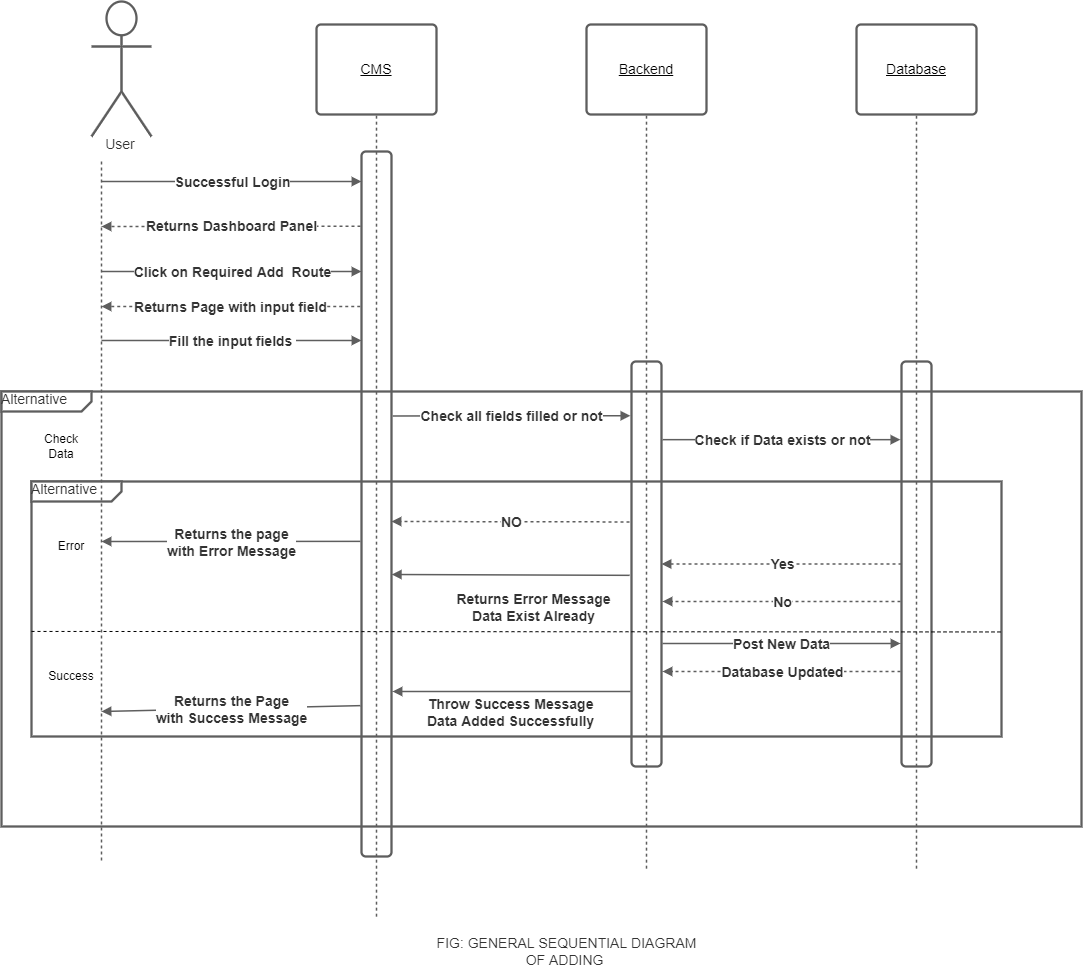

The diagram above was exported from draw.io. Its source (the exported page's mxGraphModel, read from the mxfile embedded in the PNG):
<mxGraphModel dx="1298" dy="601" grid="1" gridSize="10" guides="1" tooltips="1" connect="1" arrows="1" fold="1" page="1" pageScale="1" pageWidth="850" pageHeight="1100" math="0" shadow="0">
  <root>
    <mxCell id="0" />
    <mxCell id="1" parent="0" />
    <UserObject label="Alternative" lucidchartObjectId="_K3WWyg4hMG2" id="D1SY91pb1n_Eg3XHv9m8-1">
      <mxCell style="html=1;blockSpacing=1;whiteSpace=wrap;shape=mxgraph.sysml.package2;xSize=90;overflow=fill;fontSize=14;fontColor=#333333;align=left;spacing=0;strokeColor=#5e5e5e;strokeOpacity=100;rounded=1;absoluteArcSize=1;arcSize=9;strokeWidth=2.3;" parent="1" vertex="1">
        <mxGeometry x="230" y="560" width="1080" height="435" as="geometry" />
      </mxCell>
    </UserObject>
    <UserObject label="Alternative" lucidchartObjectId="3S3Wft3A00~x" id="D1SY91pb1n_Eg3XHv9m8-2">
      <mxCell style="html=1;blockSpacing=1;whiteSpace=wrap;shape=mxgraph.sysml.package2;xSize=90;overflow=fill;fontSize=14;fontColor=#333333;align=left;spacing=0;strokeColor=#5e5e5e;strokeOpacity=100;rounded=1;absoluteArcSize=1;arcSize=9;strokeWidth=2.3;" parent="1" vertex="1">
        <mxGeometry x="260" y="650" width="970" height="255" as="geometry" />
      </mxCell>
    </UserObject>
    <UserObject label="FIG: GENERAL SEQUENTIAL DIAGRAM OF ADDING&amp;nbsp;" lucidchartObjectId="-73WGn-gP8Ln" id="D1SY91pb1n_Eg3XHv9m8-3">
      <mxCell style="html=1;overflow=block;blockSpacing=1;whiteSpace=wrap;fontSize=14;fontColor=#333333;spacing=0;fillColor=none;strokeWidth=1.5;strokeColor=none;" parent="1" vertex="1">
        <mxGeometry x="656" y="1100" width="279" height="39" as="geometry" />
      </mxCell>
    </UserObject>
    <UserObject label="User" lucidchartObjectId="pv3WkIh2O9.o" id="D1SY91pb1n_Eg3XHv9m8-4">
      <mxCell style="html=1;overflow=block;blockSpacing=1;shape=umlActor;labelPosition=center;verticalLabelPosition=bottom;verticalAlign=top;whiteSpace=nowrap;fontSize=14;fontColor=#333333;spacing=0;strokeColor=#5e5e5e;strokeOpacity=100;rounded=1;absoluteArcSize=1;arcSize=9;strokeWidth=2.3;" parent="1" vertex="1">
        <mxGeometry x="320" y="170" width="60" height="135" as="geometry" />
      </mxCell>
    </UserObject>
    <UserObject label="CMS" lucidchartObjectId="pv3WYLz0Eo33" id="D1SY91pb1n_Eg3XHv9m8-5">
      <mxCell style="html=1;overflow=block;blockSpacing=1;whiteSpace=wrap;fontSize=14;fontStyle=4;spacing=3.8;strokeColor=#5e5e5e;strokeOpacity=100;rounded=1;absoluteArcSize=1;arcSize=9;strokeWidth=2.3;" parent="1" vertex="1">
        <mxGeometry x="545" y="193" width="120" height="90" as="geometry" />
      </mxCell>
    </UserObject>
    <UserObject label="Backend" lucidchartObjectId="pv3W8KxRfetx" id="D1SY91pb1n_Eg3XHv9m8-6">
      <mxCell style="html=1;overflow=block;blockSpacing=1;whiteSpace=wrap;fontSize=14;fontStyle=4;spacing=3.8;strokeColor=#5e5e5e;strokeOpacity=100;rounded=1;absoluteArcSize=1;arcSize=9;strokeWidth=2.3;" parent="1" vertex="1">
        <mxGeometry x="815" y="193" width="120" height="90" as="geometry" />
      </mxCell>
    </UserObject>
    <UserObject label="Database" lucidchartObjectId="pv3W2sYnPNoD" id="D1SY91pb1n_Eg3XHv9m8-7">
      <mxCell style="html=1;overflow=block;blockSpacing=1;whiteSpace=wrap;fontSize=14;fontStyle=4;spacing=3.8;strokeColor=#5e5e5e;strokeOpacity=100;rounded=1;absoluteArcSize=1;arcSize=9;strokeWidth=2.3;" parent="1" vertex="1">
        <mxGeometry x="1085" y="193" width="120" height="90" as="geometry" />
      </mxCell>
    </UserObject>
    <UserObject label="" lucidchartObjectId="pv3WJIvET3qM" id="D1SY91pb1n_Eg3XHv9m8-8">
      <mxCell style="html=1;jettySize=18;whiteSpace=wrap;fontSize=14;strokeColor=#5E5E5E;dashed=1;fixDash=1;strokeWidth=1.5;rounded=0;startArrow=none;endArrow=none;" parent="1" edge="1">
        <mxGeometry width="100" height="100" relative="1" as="geometry">
          <Array as="points" />
          <mxPoint x="330" y="330" as="sourcePoint" />
          <mxPoint x="330" y="1030" as="targetPoint" />
        </mxGeometry>
      </mxCell>
    </UserObject>
    <UserObject label="" lucidchartObjectId="pv3W6xqtZqMt" id="D1SY91pb1n_Eg3XHv9m8-9">
      <mxCell style="html=1;jettySize=18;whiteSpace=wrap;fontSize=14;strokeColor=#5E5E5E;dashed=1;fixDash=1;strokeWidth=1.5;rounded=0;startArrow=none;endArrow=none;exitX=0.5;exitY=1.013;exitPerimeter=0;" parent="1" source="D1SY91pb1n_Eg3XHv9m8-5" edge="1">
        <mxGeometry width="100" height="100" relative="1" as="geometry">
          <Array as="points" />
          <mxPoint x="605" y="1086" as="targetPoint" />
        </mxGeometry>
      </mxCell>
    </UserObject>
    <UserObject label="" lucidchartObjectId="pv3W8oDQxX6O" id="D1SY91pb1n_Eg3XHv9m8-10">
      <mxCell style="html=1;jettySize=18;whiteSpace=wrap;fontSize=14;strokeColor=#5E5E5E;dashed=1;fixDash=1;strokeWidth=1.5;rounded=0;startArrow=none;endArrow=none;exitX=0.5;exitY=1.013;exitPerimeter=0;" parent="1" source="D1SY91pb1n_Eg3XHv9m8-6" edge="1">
        <mxGeometry width="100" height="100" relative="1" as="geometry">
          <Array as="points" />
          <mxPoint x="875" y="1040" as="targetPoint" />
        </mxGeometry>
      </mxCell>
    </UserObject>
    <UserObject label="" lucidchartObjectId="pv3WYDhhg~hn" id="D1SY91pb1n_Eg3XHv9m8-11">
      <mxCell style="html=1;jettySize=18;whiteSpace=wrap;fontSize=14;strokeColor=#5E5E5E;dashed=1;fixDash=1;strokeWidth=1.5;rounded=0;startArrow=none;endArrow=none;exitX=0.5;exitY=1.013;exitPerimeter=0;" parent="1" source="D1SY91pb1n_Eg3XHv9m8-7" edge="1">
        <mxGeometry width="100" height="100" relative="1" as="geometry">
          <Array as="points" />
          <mxPoint x="1145" y="1040" as="targetPoint" />
        </mxGeometry>
      </mxCell>
    </UserObject>
    <UserObject label="S" lucidchartObjectId="pv3WXqxDspbT" id="D1SY91pb1n_Eg3XHv9m8-12">
      <mxCell style="html=1;jettySize=18;whiteSpace=wrap;fontSize=14;strokeColor=#5E5E5E;strokeWidth=1.5;rounded=1;arcSize=12;edgeStyle=orthogonalEdgeStyle;startArrow=none;endArrow=block;endFill=1;" parent="1" edge="1">
        <mxGeometry width="100" height="100" relative="1" as="geometry">
          <Array as="points" />
          <mxPoint x="330" y="350" as="sourcePoint" />
          <mxPoint x="590" y="350" as="targetPoint" />
        </mxGeometry>
      </mxCell>
    </UserObject>
    <mxCell id="D1SY91pb1n_Eg3XHv9m8-13" value="Successful Login" style="text;html=1;resizable=0;labelBackgroundColor=default;align=center;verticalAlign=middle;fontStyle=1;fontColor=#333333;fontSize=14;" parent="D1SY91pb1n_Eg3XHv9m8-12" vertex="1">
      <mxGeometry relative="1" as="geometry">
        <mxPoint as="offset" />
      </mxGeometry>
    </mxCell>
    <UserObject label="" lucidchartObjectId="pv3WLI4EP5F4" id="D1SY91pb1n_Eg3XHv9m8-14">
      <mxCell style="html=1;jettySize=18;whiteSpace=wrap;fontSize=14;strokeColor=#5E5E5E;dashed=1;fixDash=1;strokeWidth=1.5;rounded=0;startArrow=none;endArrow=block;endFill=1;exitX=-0.037;exitY=0.106;exitPerimeter=0;" parent="1" source="D1SY91pb1n_Eg3XHv9m8-26" edge="1">
        <mxGeometry width="100" height="100" relative="1" as="geometry">
          <Array as="points" />
          <mxPoint x="330" y="395" as="targetPoint" />
        </mxGeometry>
      </mxCell>
    </UserObject>
    <mxCell id="D1SY91pb1n_Eg3XHv9m8-15" value="Returns Dashboard Panel" style="text;html=1;resizable=0;labelBackgroundColor=default;align=center;verticalAlign=middle;fontStyle=1;fontColor=#333333;fontSize=14;" parent="D1SY91pb1n_Eg3XHv9m8-14" vertex="1">
      <mxGeometry relative="1" as="geometry">
        <mxPoint as="offset" />
      </mxGeometry>
    </mxCell>
    <mxCell id="D1SY91pb1n_Eg3XHv9m8-48" style="edgeStyle=orthogonalEdgeStyle;rounded=0;orthogonalLoop=1;jettySize=auto;html=1;exitX=0;exitY=0;exitDx=0;exitDy=0;fontSize=14;" parent="D1SY91pb1n_Eg3XHv9m8-14" source="D1SY91pb1n_Eg3XHv9m8-15" target="D1SY91pb1n_Eg3XHv9m8-15" edge="1">
      <mxGeometry relative="1" as="geometry" />
    </mxCell>
    <UserObject label="" lucidchartObjectId="pv3W4jiO.uxx" id="D1SY91pb1n_Eg3XHv9m8-16">
      <mxCell style="html=1;jettySize=18;whiteSpace=wrap;fontSize=14;strokeColor=#5E5E5E;strokeWidth=1.5;rounded=1;arcSize=12;edgeStyle=orthogonalEdgeStyle;startArrow=none;endArrow=block;endFill=1;" parent="1" edge="1">
        <mxGeometry width="100" height="100" relative="1" as="geometry">
          <Array as="points" />
          <mxPoint x="330" y="440" as="sourcePoint" />
          <mxPoint x="590" y="440" as="targetPoint" />
        </mxGeometry>
      </mxCell>
    </UserObject>
    <mxCell id="D1SY91pb1n_Eg3XHv9m8-17" value="Click on Required Add&amp;nbsp; Route" style="text;html=1;resizable=0;labelBackgroundColor=default;align=center;verticalAlign=middle;fontStyle=1;fontColor=#333333;fontSize=14;" parent="D1SY91pb1n_Eg3XHv9m8-16" vertex="1">
      <mxGeometry relative="1" as="geometry">
        <mxPoint as="offset" />
      </mxGeometry>
    </mxCell>
    <UserObject label="" lucidchartObjectId="pv3Wy2WpLbE." id="D1SY91pb1n_Eg3XHv9m8-18">
      <mxCell style="html=1;jettySize=18;whiteSpace=wrap;fontSize=14;strokeColor=#5E5E5E;strokeWidth=1.5;rounded=1;arcSize=12;edgeStyle=orthogonalEdgeStyle;startArrow=none;endArrow=block;endFill=1;exitX=1.038;exitY=0.375;exitPerimeter=0;entryX=-0.037;entryY=0.134;entryPerimeter=0;" parent="1" source="D1SY91pb1n_Eg3XHv9m8-26" target="D1SY91pb1n_Eg3XHv9m8-27" edge="1">
        <mxGeometry width="100" height="100" relative="1" as="geometry">
          <Array as="points" />
        </mxGeometry>
      </mxCell>
    </UserObject>
    <mxCell id="D1SY91pb1n_Eg3XHv9m8-19" value="Check all fields filled or not" style="text;html=1;resizable=0;labelBackgroundColor=default;align=center;verticalAlign=middle;fontStyle=1;fontColor=#333333;fontSize=14;" parent="D1SY91pb1n_Eg3XHv9m8-18" vertex="1">
      <mxGeometry relative="1" as="geometry">
        <mxPoint as="offset" />
      </mxGeometry>
    </mxCell>
    <UserObject label="" lucidchartObjectId="pv3Wa1BDXIS1" id="D1SY91pb1n_Eg3XHv9m8-20">
      <mxCell style="html=1;jettySize=18;whiteSpace=wrap;fontSize=14;strokeColor=#5E5E5E;strokeWidth=1.5;rounded=1;arcSize=12;edgeStyle=orthogonalEdgeStyle;startArrow=none;endArrow=block;endFill=1;exitX=1.038;exitY=0.193;exitPerimeter=0;entryX=-0.037;entryY=0.193;entryPerimeter=0;" parent="1" source="D1SY91pb1n_Eg3XHv9m8-27" target="D1SY91pb1n_Eg3XHv9m8-28" edge="1">
        <mxGeometry width="100" height="100" relative="1" as="geometry">
          <Array as="points" />
        </mxGeometry>
      </mxCell>
    </UserObject>
    <mxCell id="D1SY91pb1n_Eg3XHv9m8-21" value="Check if Data exists or not" style="text;html=1;resizable=0;labelBackgroundColor=default;align=center;verticalAlign=middle;fontStyle=1;fontColor=#333333;fontSize=14;" parent="D1SY91pb1n_Eg3XHv9m8-20" vertex="1">
      <mxGeometry relative="1" as="geometry">
        <mxPoint as="offset" />
      </mxGeometry>
    </mxCell>
    <UserObject label="" lucidchartObjectId="KA3Wr0.3U3Mg" id="D1SY91pb1n_Eg3XHv9m8-22">
      <mxCell style="html=1;jettySize=18;whiteSpace=wrap;fontSize=14;strokeColor=#5E5E5E;dashed=1;fixDash=1;strokeWidth=1.5;rounded=0;startArrow=none;endArrow=block;endFill=1;exitX=-0.038;exitY=0.22;exitPerimeter=0;" parent="1" source="D1SY91pb1n_Eg3XHv9m8-26" edge="1">
        <mxGeometry width="100" height="100" relative="1" as="geometry">
          <Array as="points" />
          <mxPoint x="330" y="475" as="targetPoint" />
        </mxGeometry>
      </mxCell>
    </UserObject>
    <mxCell id="D1SY91pb1n_Eg3XHv9m8-23" value="Returns Page with input field" style="text;html=1;resizable=0;labelBackgroundColor=default;align=center;verticalAlign=middle;fontStyle=1;fontColor=#333333;fontSize=14;" parent="D1SY91pb1n_Eg3XHv9m8-22" vertex="1">
      <mxGeometry relative="1" as="geometry">
        <mxPoint as="offset" />
      </mxGeometry>
    </mxCell>
    <UserObject label="" lucidchartObjectId="MG3WJaD_7PQ0" id="D1SY91pb1n_Eg3XHv9m8-24">
      <mxCell style="html=1;jettySize=18;whiteSpace=wrap;fontSize=14;strokeColor=#5E5E5E;strokeWidth=1.5;rounded=1;arcSize=12;edgeStyle=orthogonalEdgeStyle;startArrow=none;endArrow=block;endFill=1;" parent="1" edge="1">
        <mxGeometry width="100" height="100" relative="1" as="geometry">
          <Array as="points" />
          <mxPoint x="330" y="509" as="sourcePoint" />
          <mxPoint x="590" y="509" as="targetPoint" />
        </mxGeometry>
      </mxCell>
    </UserObject>
    <mxCell id="D1SY91pb1n_Eg3XHv9m8-25" value="Fill the input fields&amp;nbsp;" style="text;html=1;resizable=0;labelBackgroundColor=default;align=center;verticalAlign=middle;fontStyle=1;fontColor=#333333;fontSize=14;" parent="D1SY91pb1n_Eg3XHv9m8-24" vertex="1">
      <mxGeometry relative="1" as="geometry">
        <mxPoint as="offset" />
      </mxGeometry>
    </mxCell>
    <UserObject label="" lucidchartObjectId="xK3WhC0d7-da" id="D1SY91pb1n_Eg3XHv9m8-26">
      <mxCell style="html=1;overflow=block;blockSpacing=1;whiteSpace=wrap;fontSize=14;spacing=0;strokeColor=#5e5e5e;strokeOpacity=100;fillOpacity=0;rounded=1;absoluteArcSize=1;arcSize=9;fillColor=#000000;strokeWidth=2.3;" parent="1" vertex="1">
        <mxGeometry x="590" y="320" width="30" height="705" as="geometry" />
      </mxCell>
    </UserObject>
    <UserObject label="" lucidchartObjectId="GK3W692kCYtQ" id="D1SY91pb1n_Eg3XHv9m8-27">
      <mxCell style="html=1;overflow=block;blockSpacing=1;whiteSpace=wrap;fontSize=14;spacing=0;strokeColor=#5e5e5e;strokeOpacity=100;fillOpacity=0;rounded=1;absoluteArcSize=1;arcSize=9;fillColor=#000000;strokeWidth=2.3;" parent="1" vertex="1">
        <mxGeometry x="860" y="530" width="30" height="405" as="geometry" />
      </mxCell>
    </UserObject>
    <UserObject label="" lucidchartObjectId="NK3WGKiJHs6a" id="D1SY91pb1n_Eg3XHv9m8-28">
      <mxCell style="html=1;overflow=block;blockSpacing=1;whiteSpace=wrap;fontSize=14;spacing=0;strokeColor=#5e5e5e;strokeOpacity=100;fillOpacity=0;rounded=1;absoluteArcSize=1;arcSize=9;fillColor=#000000;strokeWidth=2.3;" parent="1" vertex="1">
        <mxGeometry x="1130" y="530" width="30" height="405" as="geometry" />
      </mxCell>
    </UserObject>
    <UserObject label="" lucidchartObjectId="XQ3WYJT2ZcmI" id="D1SY91pb1n_Eg3XHv9m8-29">
      <mxCell style="html=1;jettySize=18;whiteSpace=wrap;fontSize=14;strokeColor=#5E5E5E;dashed=1;fixDash=1;strokeWidth=1.5;rounded=0;startArrow=none;endArrow=block;endFill=1;exitX=0;exitY=0.5;exitDx=0;exitDy=0;" parent="1" source="D1SY91pb1n_Eg3XHv9m8-28" target="D1SY91pb1n_Eg3XHv9m8-27" edge="1">
        <mxGeometry width="100" height="100" relative="1" as="geometry">
          <Array as="points" />
          <mxPoint x="891" y="662" as="targetPoint" />
        </mxGeometry>
      </mxCell>
    </UserObject>
    <mxCell id="D1SY91pb1n_Eg3XHv9m8-30" value="Yes" style="text;html=1;resizable=0;labelBackgroundColor=default;align=center;verticalAlign=middle;fontStyle=1;fontColor=#333333;fontSize=14;" parent="D1SY91pb1n_Eg3XHv9m8-29" vertex="1">
      <mxGeometry relative="1" as="geometry">
        <mxPoint as="offset" />
      </mxGeometry>
    </mxCell>
    <UserObject label="" lucidchartObjectId=".Q3WzoVNJutO" id="D1SY91pb1n_Eg3XHv9m8-31">
      <mxCell style="html=1;jettySize=18;whiteSpace=wrap;fontSize=14;strokeColor=#5E5E5E;strokeWidth=1.5;rounded=0;startArrow=none;endArrow=block;endFill=1;entryX=1.009;entryY=0.6;entryPerimeter=0;entryDx=0;entryDy=0;exitX=-0.062;exitY=0.528;exitDx=0;exitDy=0;exitPerimeter=0;" parent="1" source="D1SY91pb1n_Eg3XHv9m8-27" target="D1SY91pb1n_Eg3XHv9m8-26" edge="1">
        <mxGeometry width="100" height="100" relative="1" as="geometry">
          <Array as="points" />
          <mxPoint x="850" y="716" as="sourcePoint" />
        </mxGeometry>
      </mxCell>
    </UserObject>
    <mxCell id="D1SY91pb1n_Eg3XHv9m8-32" value="Returns Error Message&lt;br style=&quot;font-size: 14px;&quot;&gt;Data Exist Already" style="text;html=1;resizable=0;labelBackgroundColor=default;align=center;verticalAlign=middle;fontStyle=1;fontColor=#333333;fontSize=14;" parent="D1SY91pb1n_Eg3XHv9m8-31" vertex="1">
      <mxGeometry relative="1" as="geometry">
        <mxPoint x="22" y="32" as="offset" />
      </mxGeometry>
    </mxCell>
    <UserObject label="" lucidchartObjectId="lS3WjgGx-uF." id="D1SY91pb1n_Eg3XHv9m8-33">
      <mxCell style="html=1;jettySize=18;whiteSpace=wrap;fontSize=14;strokeColor=#5E5E5E;strokeWidth=1.5;rounded=0;startArrow=none;endArrow=block;endFill=1;exitX=-0.037;exitY=0.553;exitPerimeter=0;" parent="1" source="D1SY91pb1n_Eg3XHv9m8-26" edge="1">
        <mxGeometry width="100" height="100" relative="1" as="geometry">
          <Array as="points" />
          <mxPoint x="330" y="710" as="targetPoint" />
        </mxGeometry>
      </mxCell>
    </UserObject>
    <mxCell id="D1SY91pb1n_Eg3XHv9m8-34" value="Returns the page&lt;br&gt;with Error Message" style="text;html=1;resizable=0;labelBackgroundColor=default;align=center;verticalAlign=middle;fontStyle=1;fontColor=#333333;fontSize=14;" parent="D1SY91pb1n_Eg3XHv9m8-33" vertex="1">
      <mxGeometry relative="1" as="geometry">
        <mxPoint as="offset" />
      </mxGeometry>
    </mxCell>
    <UserObject label="" lucidchartObjectId="ZV3W1Y1Dv79p" id="D1SY91pb1n_Eg3XHv9m8-35">
      <mxCell style="html=1;jettySize=18;whiteSpace=wrap;fontSize=14;strokeColor=#5E5E5E;dashed=1;fixDash=1;strokeWidth=1.5;rounded=0;startArrow=none;endArrow=block;endFill=1;" parent="1" edge="1">
        <mxGeometry width="100" height="100" relative="1" as="geometry">
          <Array as="points" />
          <mxPoint x="1129" y="770" as="sourcePoint" />
          <mxPoint x="891" y="770" as="targetPoint" />
        </mxGeometry>
      </mxCell>
    </UserObject>
    <mxCell id="D1SY91pb1n_Eg3XHv9m8-36" value="No" style="text;html=1;resizable=0;labelBackgroundColor=default;align=center;verticalAlign=middle;fontStyle=1;fontColor=#333333;fontSize=14;" parent="D1SY91pb1n_Eg3XHv9m8-35" vertex="1">
      <mxGeometry relative="1" as="geometry">
        <mxPoint as="offset" />
      </mxGeometry>
    </mxCell>
    <UserObject label="" lucidchartObjectId="eW3WM9H7Z5LE" id="D1SY91pb1n_Eg3XHv9m8-37">
      <mxCell style="html=1;jettySize=18;whiteSpace=wrap;fontSize=14;strokeColor=#5E5E5E;strokeWidth=1.5;rounded=1;arcSize=12;edgeStyle=orthogonalEdgeStyle;startArrow=none;endArrow=block;endFill=1;" parent="1" edge="1">
        <mxGeometry width="100" height="100" relative="1" as="geometry">
          <Array as="points" />
          <mxPoint x="891" y="812" as="sourcePoint" />
          <mxPoint x="1129" y="812" as="targetPoint" />
        </mxGeometry>
      </mxCell>
    </UserObject>
    <mxCell id="D1SY91pb1n_Eg3XHv9m8-38" value="&lt;font style=&quot;font-size: 14px;&quot;&gt;Post New Data&lt;/font&gt;" style="text;html=1;resizable=0;labelBackgroundColor=default;align=center;verticalAlign=middle;fontStyle=1;fontColor=#333333;fontSize=14;" parent="D1SY91pb1n_Eg3XHv9m8-37" vertex="1">
      <mxGeometry relative="1" as="geometry">
        <mxPoint as="offset" />
      </mxGeometry>
    </mxCell>
    <UserObject label="" lucidchartObjectId="RW3W3vz5.TnZ" id="D1SY91pb1n_Eg3XHv9m8-39">
      <mxCell style="html=1;jettySize=18;whiteSpace=wrap;fontSize=14;strokeColor=#5E5E5E;dashed=1;fixDash=1;strokeWidth=1.5;rounded=0;startArrow=none;endArrow=block;endFill=1;" parent="1" edge="1">
        <mxGeometry width="100" height="100" relative="1" as="geometry">
          <Array as="points" />
          <mxPoint x="1129" y="840" as="sourcePoint" />
          <mxPoint x="891" y="840" as="targetPoint" />
        </mxGeometry>
      </mxCell>
    </UserObject>
    <mxCell id="D1SY91pb1n_Eg3XHv9m8-40" value="Database Updated" style="text;html=1;resizable=0;labelBackgroundColor=default;align=center;verticalAlign=middle;fontStyle=1;fontColor=#333333;fontSize=14;" parent="D1SY91pb1n_Eg3XHv9m8-39" vertex="1">
      <mxGeometry relative="1" as="geometry">
        <mxPoint as="offset" />
      </mxGeometry>
    </mxCell>
    <UserObject label="" lucidchartObjectId="CX3W53y7DaOM" id="D1SY91pb1n_Eg3XHv9m8-41">
      <mxCell style="html=1;jettySize=18;whiteSpace=wrap;fontSize=14;strokeColor=#5E5E5E;strokeWidth=1.5;rounded=0;startArrow=none;endArrow=block;endFill=1;" parent="1" edge="1">
        <mxGeometry width="100" height="100" relative="1" as="geometry">
          <Array as="points" />
          <mxPoint x="859" y="860" as="sourcePoint" />
          <mxPoint x="621" y="860" as="targetPoint" />
        </mxGeometry>
      </mxCell>
    </UserObject>
    <mxCell id="D1SY91pb1n_Eg3XHv9m8-42" value="Throw Success Message &lt;br style=&quot;font-size: 14px;&quot;&gt;Data Added Successfully&amp;nbsp;" style="text;html=1;resizable=0;labelBackgroundColor=default;align=center;verticalAlign=middle;fontStyle=1;fontColor=#333333;fontSize=14;" parent="D1SY91pb1n_Eg3XHv9m8-41" vertex="1">
      <mxGeometry relative="1" as="geometry">
        <mxPoint y="20" as="offset" />
      </mxGeometry>
    </mxCell>
    <mxCell id="D1SY91pb1n_Eg3XHv9m8-55" style="edgeStyle=orthogonalEdgeStyle;rounded=0;orthogonalLoop=1;jettySize=auto;html=1;exitX=0;exitY=0;exitDx=0;exitDy=0;fontSize=14;" parent="D1SY91pb1n_Eg3XHv9m8-41" source="D1SY91pb1n_Eg3XHv9m8-42" target="D1SY91pb1n_Eg3XHv9m8-42" edge="1">
      <mxGeometry relative="1" as="geometry" />
    </mxCell>
    <UserObject label="" lucidchartObjectId="i13WjgE2dCDW" id="D1SY91pb1n_Eg3XHv9m8-43">
      <mxCell style="html=1;jettySize=18;whiteSpace=wrap;fontSize=14;strokeColor=#5E5E5E;strokeWidth=1.5;rounded=0;startArrow=none;endArrow=block;endFill=1;exitX=-0.037;exitY=0.786;exitPerimeter=0;" parent="1" source="D1SY91pb1n_Eg3XHv9m8-26" edge="1">
        <mxGeometry width="100" height="100" relative="1" as="geometry">
          <Array as="points" />
          <mxPoint x="330" y="880" as="targetPoint" />
        </mxGeometry>
      </mxCell>
    </UserObject>
    <mxCell id="D1SY91pb1n_Eg3XHv9m8-44" value="Returns the Page&lt;br&gt;with Success Message" style="text;html=1;resizable=0;labelBackgroundColor=default;align=center;verticalAlign=middle;fontStyle=1;fontColor=#333333;fontSize=14;" parent="D1SY91pb1n_Eg3XHv9m8-43" vertex="1">
      <mxGeometry relative="1" as="geometry">
        <mxPoint as="offset" />
      </mxGeometry>
    </mxCell>
    <UserObject label="" lucidchartObjectId="XQ3WYJT2ZcmI" id="D1SY91pb1n_Eg3XHv9m8-50">
      <mxCell style="html=1;jettySize=18;whiteSpace=wrap;fontSize=14;strokeColor=#5E5E5E;dashed=1;fixDash=1;strokeWidth=1.5;rounded=0;startArrow=none;endArrow=block;endFill=1;exitX=-0.037;exitY=0.327;exitPerimeter=0;" parent="1" edge="1">
        <mxGeometry width="100" height="100" relative="1" as="geometry">
          <Array as="points" />
          <mxPoint x="620" y="690" as="targetPoint" />
          <mxPoint x="857.8900000000003" y="690.435" as="sourcePoint" />
        </mxGeometry>
      </mxCell>
    </UserObject>
    <mxCell id="D1SY91pb1n_Eg3XHv9m8-51" value="NO" style="text;html=1;resizable=0;labelBackgroundColor=default;align=center;verticalAlign=middle;fontStyle=1;fontColor=#333333;fontSize=14;" parent="D1SY91pb1n_Eg3XHv9m8-50" vertex="1">
      <mxGeometry relative="1" as="geometry">
        <mxPoint as="offset" />
      </mxGeometry>
    </mxCell>
    <mxCell id="pUP_1uQc5CYhkr3ECMZQ-1" value="Check Data" style="text;html=1;strokeColor=none;fillColor=none;align=center;verticalAlign=middle;whiteSpace=wrap;rounded=0;" vertex="1" parent="1">
      <mxGeometry x="260" y="600" width="60" height="30" as="geometry" />
    </mxCell>
    <mxCell id="pUP_1uQc5CYhkr3ECMZQ-2" value="" style="endArrow=none;dashed=1;html=1;rounded=0;exitX=0;exitY=0.588;exitDx=0;exitDy=0;exitPerimeter=0;entryX=1.001;entryY=0.59;entryDx=0;entryDy=0;entryPerimeter=0;" edge="1" parent="1" source="D1SY91pb1n_Eg3XHv9m8-2" target="D1SY91pb1n_Eg3XHv9m8-2">
      <mxGeometry width="50" height="50" relative="1" as="geometry">
        <mxPoint x="290" y="830" as="sourcePoint" />
        <mxPoint x="1240" y="800" as="targetPoint" />
      </mxGeometry>
    </mxCell>
    <mxCell id="pUP_1uQc5CYhkr3ECMZQ-3" value="Error" style="text;html=1;strokeColor=none;fillColor=none;align=center;verticalAlign=middle;whiteSpace=wrap;rounded=0;" vertex="1" parent="1">
      <mxGeometry x="270" y="700" width="60" height="30" as="geometry" />
    </mxCell>
    <mxCell id="pUP_1uQc5CYhkr3ECMZQ-4" value="Success" style="text;html=1;strokeColor=none;fillColor=none;align=center;verticalAlign=middle;whiteSpace=wrap;rounded=0;" vertex="1" parent="1">
      <mxGeometry x="270" y="830" width="60" height="30" as="geometry" />
    </mxCell>
  </root>
</mxGraphModel>